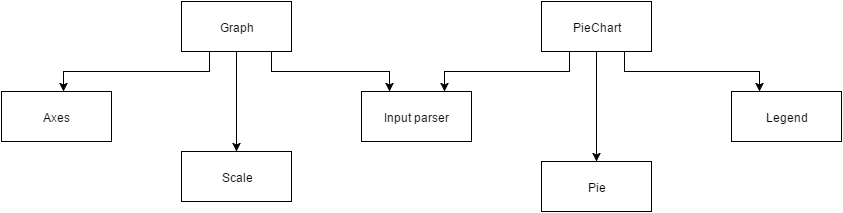

The diagram above was exported from draw.io. Its source (the exported page's mxGraphModel, read from the mxfile embedded in the PNG):
<mxGraphModel dx="1284" dy="677" grid="1" gridSize="10" guides="1" tooltips="1" connect="1" arrows="1" fold="1" page="0" pageScale="1" pageWidth="1169" pageHeight="826" background="#ffffff" math="0" shadow="0">
  <root>
    <mxCell id="0" style=";html=1;" />
    <mxCell id="1" style=";html=1;" parent="0" />
    <mxCell id="43" style="edgeStyle=orthogonalEdgeStyle;rounded=0;html=1;exitX=0.75;exitY=1;entryX=0.25;entryY=0;startArrow=none;startFill=0;endArrow=classic;endFill=1;jettySize=auto;orthogonalLoop=1;" edge="1" parent="1" source="39" target="42">
      <mxGeometry relative="1" as="geometry">
        <Array as="points">
          <mxPoint x="470" y="110" />
          <mxPoint x="470" y="130" />
          <mxPoint x="588" y="130" />
        </Array>
      </mxGeometry>
    </mxCell>
    <mxCell id="45" style="edgeStyle=orthogonalEdgeStyle;rounded=0;html=1;exitX=0.5;exitY=1;entryX=0.5;entryY=0;startArrow=none;startFill=0;endArrow=classic;endFill=1;jettySize=auto;orthogonalLoop=1;" edge="1" parent="1" source="39" target="41">
      <mxGeometry relative="1" as="geometry" />
    </mxCell>
    <mxCell id="47" style="edgeStyle=orthogonalEdgeStyle;rounded=0;html=1;exitX=0.25;exitY=1;entryX=0.564;entryY=0;entryPerimeter=0;startArrow=none;startFill=0;endArrow=classic;endFill=1;jettySize=auto;orthogonalLoop=1;" edge="1" parent="1" source="39" target="40">
      <mxGeometry relative="1" as="geometry" />
    </mxCell>
    <mxCell id="39" value="Graph" style="html=1;" vertex="1" parent="1">
      <mxGeometry x="380" y="60" width="110" height="50" as="geometry" />
    </mxCell>
    <mxCell id="40" value="Axes" style="html=1;" vertex="1" parent="1">
      <mxGeometry x="200" y="150" width="110" height="50" as="geometry" />
    </mxCell>
    <mxCell id="41" value="Scale" style="html=1;" vertex="1" parent="1">
      <mxGeometry x="380" y="210" width="110" height="50" as="geometry" />
    </mxCell>
    <mxCell id="42" value="Input parser" style="html=1;" vertex="1" parent="1">
      <mxGeometry x="560" y="150" width="110" height="50" as="geometry" />
    </mxCell>
    <mxCell id="49" style="edgeStyle=orthogonalEdgeStyle;rounded=0;html=1;exitX=0.25;exitY=1;entryX=0.75;entryY=0;startArrow=none;startFill=0;endArrow=classic;endFill=1;jettySize=auto;orthogonalLoop=1;" edge="1" parent="1" source="48" target="42">
      <mxGeometry relative="1" as="geometry" />
    </mxCell>
    <mxCell id="52" style="edgeStyle=orthogonalEdgeStyle;rounded=0;html=1;exitX=0.5;exitY=1;entryX=0.5;entryY=0;startArrow=none;startFill=0;endArrow=classic;endFill=1;jettySize=auto;orthogonalLoop=1;" edge="1" parent="1" source="48" target="50">
      <mxGeometry relative="1" as="geometry" />
    </mxCell>
    <mxCell id="53" style="edgeStyle=orthogonalEdgeStyle;rounded=0;html=1;exitX=0.75;exitY=1;entryX=0.25;entryY=0;startArrow=none;startFill=0;endArrow=classic;endFill=1;jettySize=auto;orthogonalLoop=1;" edge="1" parent="1" source="48" target="51">
      <mxGeometry relative="1" as="geometry" />
    </mxCell>
    <mxCell id="48" value="PieChart" style="html=1;" vertex="1" parent="1">
      <mxGeometry x="740" y="60" width="110" height="50" as="geometry" />
    </mxCell>
    <mxCell id="50" value="Pie" style="html=1;" vertex="1" parent="1">
      <mxGeometry x="740" y="220" width="110" height="50" as="geometry" />
    </mxCell>
    <mxCell id="51" value="Legend" style="html=1;" vertex="1" parent="1">
      <mxGeometry x="930" y="150" width="110" height="50" as="geometry" />
    </mxCell>
  </root>
</mxGraphModel>